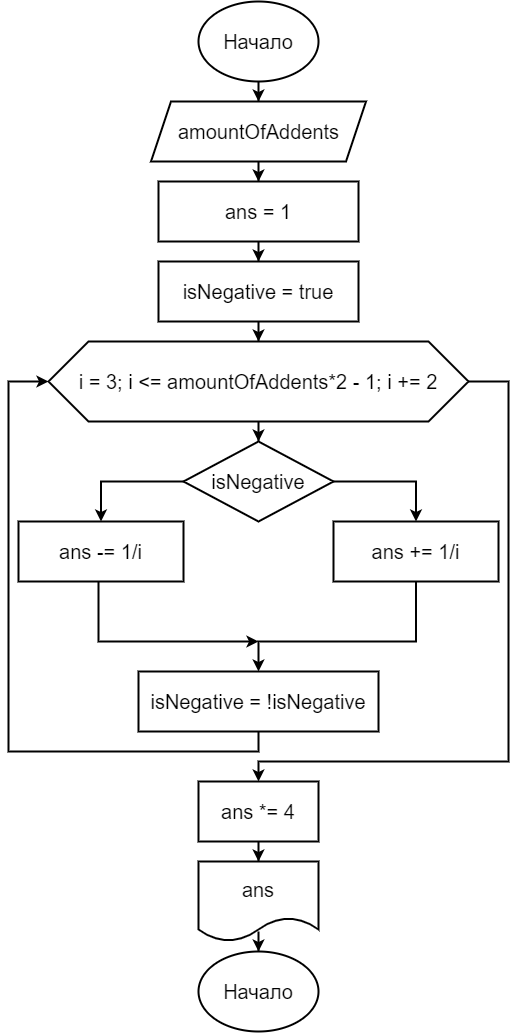

The diagram above was exported from draw.io. Its source (the exported page's mxGraphModel, read from the mxfile embedded in the PNG):
<mxGraphModel dx="1185" dy="635" grid="1" gridSize="10" guides="1" tooltips="1" connect="1" arrows="1" fold="1" page="1" pageScale="1" pageWidth="827" pageHeight="1169" math="0" shadow="0">
  <root>
    <mxCell id="0" />
    <mxCell id="1" parent="0" />
    <mxCell id="qoj7878CQYhRxSyuzNyA-3" style="edgeStyle=orthogonalEdgeStyle;rounded=0;orthogonalLoop=1;jettySize=auto;html=1;entryX=0.5;entryY=0;entryDx=0;entryDy=0;fontSize=20;strokeWidth=2;" edge="1" parent="1" source="qoj7878CQYhRxSyuzNyA-1" target="qoj7878CQYhRxSyuzNyA-2">
      <mxGeometry relative="1" as="geometry" />
    </mxCell>
    <mxCell id="qoj7878CQYhRxSyuzNyA-1" value="&lt;font style=&quot;font-size: 20px&quot;&gt;Начало&lt;/font&gt;" style="ellipse;whiteSpace=wrap;html=1;strokeWidth=2;" vertex="1" parent="1">
      <mxGeometry x="360" y="40" width="120" height="80" as="geometry" />
    </mxCell>
    <mxCell id="qoj7878CQYhRxSyuzNyA-18" style="edgeStyle=orthogonalEdgeStyle;rounded=0;orthogonalLoop=1;jettySize=auto;html=1;entryX=0.5;entryY=0;entryDx=0;entryDy=0;fontSize=20;strokeWidth=2;" edge="1" parent="1" source="qoj7878CQYhRxSyuzNyA-2" target="qoj7878CQYhRxSyuzNyA-17">
      <mxGeometry relative="1" as="geometry" />
    </mxCell>
    <mxCell id="qoj7878CQYhRxSyuzNyA-2" value="&lt;font style=&quot;font-size: 20px&quot;&gt;amountOfAddents&lt;/font&gt;" style="shape=parallelogram;perimeter=parallelogramPerimeter;whiteSpace=wrap;html=1;fixedSize=1;strokeWidth=2;" vertex="1" parent="1">
      <mxGeometry x="312.5" y="140" width="215" height="60" as="geometry" />
    </mxCell>
    <mxCell id="qoj7878CQYhRxSyuzNyA-7" style="edgeStyle=orthogonalEdgeStyle;rounded=0;orthogonalLoop=1;jettySize=auto;html=1;entryX=0.5;entryY=0;entryDx=0;entryDy=0;fontSize=20;strokeWidth=2;" edge="1" parent="1" source="qoj7878CQYhRxSyuzNyA-4" target="qoj7878CQYhRxSyuzNyA-6">
      <mxGeometry relative="1" as="geometry" />
    </mxCell>
    <mxCell id="qoj7878CQYhRxSyuzNyA-4" value="isNegative = true" style="rounded=0;whiteSpace=wrap;html=1;fontSize=20;strokeWidth=2;" vertex="1" parent="1">
      <mxGeometry x="320" y="300" width="200" height="60" as="geometry" />
    </mxCell>
    <mxCell id="qoj7878CQYhRxSyuzNyA-12" style="edgeStyle=orthogonalEdgeStyle;rounded=0;orthogonalLoop=1;jettySize=auto;html=1;fontSize=20;strokeWidth=2;" edge="1" parent="1" source="qoj7878CQYhRxSyuzNyA-6" target="qoj7878CQYhRxSyuzNyA-9">
      <mxGeometry relative="1" as="geometry" />
    </mxCell>
    <mxCell id="qoj7878CQYhRxSyuzNyA-22" style="edgeStyle=orthogonalEdgeStyle;rounded=0;orthogonalLoop=1;jettySize=auto;html=1;fontSize=20;strokeWidth=2;" edge="1" parent="1" source="qoj7878CQYhRxSyuzNyA-6">
      <mxGeometry relative="1" as="geometry">
        <mxPoint x="420" y="820" as="targetPoint" />
        <Array as="points">
          <mxPoint x="670" y="420" />
          <mxPoint x="670" y="800" />
          <mxPoint x="420" y="800" />
        </Array>
      </mxGeometry>
    </mxCell>
    <mxCell id="qoj7878CQYhRxSyuzNyA-6" value="i = 3; i &amp;lt;= amountOfAddents*2 - 1; i += 2" style="shape=hexagon;perimeter=hexagonPerimeter2;whiteSpace=wrap;html=1;fixedSize=1;fontSize=20;strokeWidth=2;size=40;" vertex="1" parent="1">
      <mxGeometry x="210" y="380" width="420" height="80" as="geometry" />
    </mxCell>
    <mxCell id="qoj7878CQYhRxSyuzNyA-11" style="edgeStyle=orthogonalEdgeStyle;rounded=0;orthogonalLoop=1;jettySize=auto;html=1;entryX=0.5;entryY=0;entryDx=0;entryDy=0;fontSize=20;strokeWidth=2;" edge="1" parent="1" source="qoj7878CQYhRxSyuzNyA-9" target="qoj7878CQYhRxSyuzNyA-10">
      <mxGeometry relative="1" as="geometry">
        <Array as="points">
          <mxPoint x="263" y="520" />
        </Array>
      </mxGeometry>
    </mxCell>
    <mxCell id="qoj7878CQYhRxSyuzNyA-14" style="edgeStyle=orthogonalEdgeStyle;rounded=0;orthogonalLoop=1;jettySize=auto;html=1;exitX=1;exitY=0.5;exitDx=0;exitDy=0;entryX=0.5;entryY=0;entryDx=0;entryDy=0;fontSize=20;strokeWidth=2;" edge="1" parent="1" source="qoj7878CQYhRxSyuzNyA-9" target="qoj7878CQYhRxSyuzNyA-13">
      <mxGeometry relative="1" as="geometry" />
    </mxCell>
    <mxCell id="qoj7878CQYhRxSyuzNyA-9" value="isNegative" style="rhombus;whiteSpace=wrap;html=1;fontSize=20;strokeWidth=2;" vertex="1" parent="1">
      <mxGeometry x="345" y="480" width="150" height="80" as="geometry" />
    </mxCell>
    <mxCell id="qoj7878CQYhRxSyuzNyA-15" style="edgeStyle=orthogonalEdgeStyle;rounded=0;orthogonalLoop=1;jettySize=auto;html=1;fontSize=20;strokeWidth=2;" edge="1" parent="1" source="qoj7878CQYhRxSyuzNyA-10">
      <mxGeometry relative="1" as="geometry">
        <mxPoint x="420" y="680" as="targetPoint" />
        <Array as="points">
          <mxPoint x="260" y="680" />
        </Array>
      </mxGeometry>
    </mxCell>
    <mxCell id="qoj7878CQYhRxSyuzNyA-10" value="ans -= 1/i" style="rounded=0;whiteSpace=wrap;html=1;fontSize=20;strokeWidth=2;" vertex="1" parent="1">
      <mxGeometry x="180" y="560" width="165" height="60" as="geometry" />
    </mxCell>
    <mxCell id="qoj7878CQYhRxSyuzNyA-16" style="edgeStyle=orthogonalEdgeStyle;rounded=0;orthogonalLoop=1;jettySize=auto;html=1;fontSize=20;strokeWidth=2;" edge="1" parent="1" source="qoj7878CQYhRxSyuzNyA-13">
      <mxGeometry relative="1" as="geometry">
        <mxPoint x="420" y="710" as="targetPoint" />
        <Array as="points">
          <mxPoint x="578" y="680" />
        </Array>
      </mxGeometry>
    </mxCell>
    <mxCell id="qoj7878CQYhRxSyuzNyA-13" value="ans += 1/i" style="rounded=0;whiteSpace=wrap;html=1;fontSize=20;strokeWidth=2;" vertex="1" parent="1">
      <mxGeometry x="495" y="560" width="165" height="60" as="geometry" />
    </mxCell>
    <mxCell id="qoj7878CQYhRxSyuzNyA-19" style="edgeStyle=orthogonalEdgeStyle;rounded=0;orthogonalLoop=1;jettySize=auto;html=1;entryX=0.5;entryY=0;entryDx=0;entryDy=0;fontSize=20;strokeWidth=2;" edge="1" parent="1" source="qoj7878CQYhRxSyuzNyA-17" target="qoj7878CQYhRxSyuzNyA-4">
      <mxGeometry relative="1" as="geometry" />
    </mxCell>
    <mxCell id="qoj7878CQYhRxSyuzNyA-17" value="ans = 1" style="rounded=0;whiteSpace=wrap;html=1;fontSize=20;strokeWidth=2;" vertex="1" parent="1">
      <mxGeometry x="320" y="220" width="200" height="60" as="geometry" />
    </mxCell>
    <mxCell id="qoj7878CQYhRxSyuzNyA-21" style="edgeStyle=orthogonalEdgeStyle;rounded=0;orthogonalLoop=1;jettySize=auto;html=1;fontSize=20;entryX=0;entryY=0.5;entryDx=0;entryDy=0;strokeWidth=2;" edge="1" parent="1" source="qoj7878CQYhRxSyuzNyA-20" target="qoj7878CQYhRxSyuzNyA-6">
      <mxGeometry relative="1" as="geometry">
        <mxPoint x="110" y="420" as="targetPoint" />
        <Array as="points">
          <mxPoint x="420" y="790" />
          <mxPoint x="170" y="790" />
          <mxPoint x="170" y="420" />
        </Array>
      </mxGeometry>
    </mxCell>
    <mxCell id="qoj7878CQYhRxSyuzNyA-20" value="isNegative = !isNegative" style="rounded=0;whiteSpace=wrap;html=1;fontSize=20;strokeWidth=2;" vertex="1" parent="1">
      <mxGeometry x="300" y="710" width="240" height="60" as="geometry" />
    </mxCell>
    <mxCell id="qoj7878CQYhRxSyuzNyA-25" style="edgeStyle=orthogonalEdgeStyle;rounded=0;orthogonalLoop=1;jettySize=auto;html=1;entryX=0.5;entryY=0;entryDx=0;entryDy=0;fontSize=20;strokeWidth=2;" edge="1" parent="1" source="qoj7878CQYhRxSyuzNyA-23" target="qoj7878CQYhRxSyuzNyA-24">
      <mxGeometry relative="1" as="geometry" />
    </mxCell>
    <mxCell id="qoj7878CQYhRxSyuzNyA-23" value="ans *= 4" style="rounded=0;whiteSpace=wrap;html=1;fontSize=20;strokeWidth=2;" vertex="1" parent="1">
      <mxGeometry x="360" y="820" width="120" height="60" as="geometry" />
    </mxCell>
    <mxCell id="qoj7878CQYhRxSyuzNyA-27" style="edgeStyle=orthogonalEdgeStyle;rounded=0;orthogonalLoop=1;jettySize=auto;html=1;entryX=0.5;entryY=0;entryDx=0;entryDy=0;fontSize=20;strokeWidth=2;" edge="1" parent="1" source="qoj7878CQYhRxSyuzNyA-24" target="qoj7878CQYhRxSyuzNyA-26">
      <mxGeometry relative="1" as="geometry" />
    </mxCell>
    <mxCell id="qoj7878CQYhRxSyuzNyA-24" value="ans" style="shape=document;whiteSpace=wrap;html=1;boundedLbl=1;fontSize=20;strokeWidth=2;" vertex="1" parent="1">
      <mxGeometry x="360" y="900" width="120" height="80" as="geometry" />
    </mxCell>
    <mxCell id="qoj7878CQYhRxSyuzNyA-26" value="&lt;font style=&quot;font-size: 20px&quot;&gt;Начало&lt;/font&gt;" style="ellipse;whiteSpace=wrap;html=1;strokeWidth=2;" vertex="1" parent="1">
      <mxGeometry x="360" y="990" width="120" height="80" as="geometry" />
    </mxCell>
  </root>
</mxGraphModel>